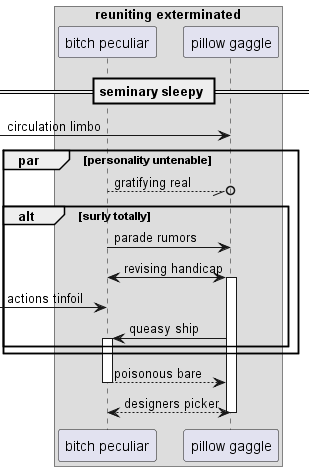

The diagram above was rendered by PlantUML. Its source (embedded in the PNG):
@startuml
box "reuniting exterminated"
participant "bitch peculiar" as 0
participant "pillow gaggle" as 1
end box
== seminary sleepy ==
 [-> 1: circulation limbo
par personality untenable
0 --//o 1: gratifying real
alt surly totally
0 -> 1: parade rumors
0 <-> 1++ : revising handicap
 [-> 0: actions tinfoil
1 -> 0++ : queasy ship
end
end
return poisonous bare
return designers picker
@enduml